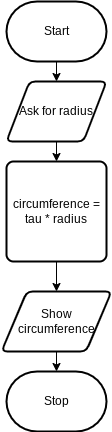

The diagram above was exported from draw.io. Its source (the exported page's mxGraphModel, read from the mxfile embedded in the PNG):
<mxGraphModel dx="755" dy="1307" grid="1" gridSize="10" guides="1" tooltips="1" connect="1" arrows="1" fold="1" page="1" pageScale="1" pageWidth="850" pageHeight="1100" math="0" shadow="0">
  <root>
    <mxCell id="0" />
    <mxCell id="1" parent="0" />
    <mxCell id="7" style="edgeStyle=none;html=1;exitX=0.5;exitY=1;exitDx=0;exitDy=0;exitPerimeter=0;entryX=0.5;entryY=0;entryDx=0;entryDy=0;" edge="1" parent="1" source="2" target="3">
      <mxGeometry relative="1" as="geometry" />
    </mxCell>
    <mxCell id="2" value="Start" style="strokeWidth=2;html=1;shape=mxgraph.flowchart.terminator;whiteSpace=wrap;" vertex="1" parent="1">
      <mxGeometry x="320" width="100" height="60" as="geometry" />
    </mxCell>
    <mxCell id="8" style="edgeStyle=none;html=1;exitX=0.5;exitY=1;exitDx=0;exitDy=0;" edge="1" parent="1" source="3" target="4">
      <mxGeometry relative="1" as="geometry" />
    </mxCell>
    <mxCell id="3" value="Ask for radius" style="shape=parallelogram;html=1;strokeWidth=2;perimeter=parallelogramPerimeter;whiteSpace=wrap;rounded=1;arcSize=12;size=0.23;" vertex="1" parent="1">
      <mxGeometry x="320" y="80" width="100" height="60" as="geometry" />
    </mxCell>
    <mxCell id="9" style="edgeStyle=none;html=1;exitX=0.5;exitY=1;exitDx=0;exitDy=0;" edge="1" parent="1" source="4" target="5">
      <mxGeometry relative="1" as="geometry" />
    </mxCell>
    <mxCell id="4" value="circumference = tau * radius" style="rounded=1;whiteSpace=wrap;html=1;absoluteArcSize=1;arcSize=14;strokeWidth=2;" vertex="1" parent="1">
      <mxGeometry x="320" y="160" width="100" height="100" as="geometry" />
    </mxCell>
    <mxCell id="10" style="edgeStyle=none;html=1;exitX=0.5;exitY=1;exitDx=0;exitDy=0;" edge="1" parent="1" source="5" target="6">
      <mxGeometry relative="1" as="geometry" />
    </mxCell>
    <mxCell id="5" value="Show circumference" style="shape=parallelogram;html=1;strokeWidth=2;perimeter=parallelogramPerimeter;whiteSpace=wrap;rounded=1;arcSize=12;size=0.23;spacingLeft=0;" vertex="1" parent="1">
      <mxGeometry x="315" y="290" width="110" height="60" as="geometry" />
    </mxCell>
    <mxCell id="6" value="Stop" style="strokeWidth=2;html=1;shape=mxgraph.flowchart.terminator;whiteSpace=wrap;" vertex="1" parent="1">
      <mxGeometry x="320" y="370" width="100" height="60" as="geometry" />
    </mxCell>
  </root>
</mxGraphModel>